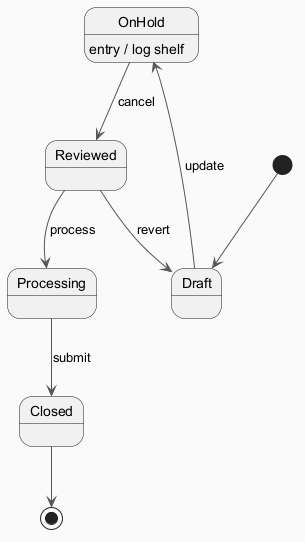

The diagram above was rendered by PlantUML. Its source (embedded in the PNG):
@startuml
skinparam backgroundColor #FAFAFA
skinparam classBackgroundColor #FFF3E0
skinparam classBorderColor #E65100
skinparam ArrowColor #555555
[*] --> Draft
Draft --> OnHold : update
OnHold --> Reviewed : cancel
OnHold : entry / log shelf
Reviewed --> Processing : process
Processing --> Closed : submit
Reviewed --> Draft : revert
Closed --> [*]
@enduml